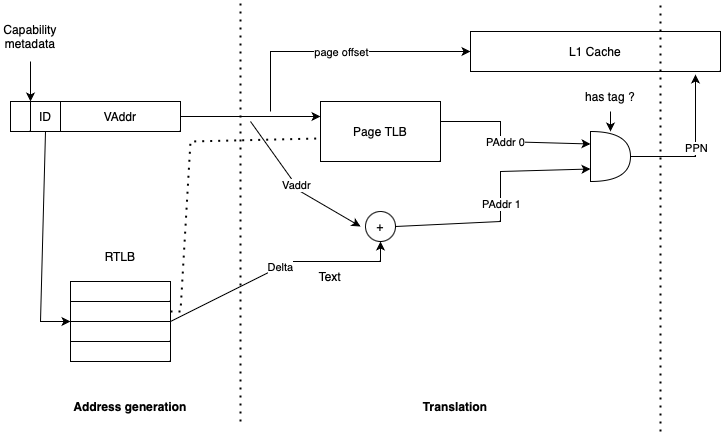

The diagram above was exported from draw.io. Its source (the exported page's mxGraphModel, read from the mxfile embedded in the PNG):
<mxGraphModel dx="695" dy="1718" grid="1" gridSize="10" guides="1" tooltips="1" connect="1" arrows="1" fold="1" page="1" pageScale="1" pageWidth="827" pageHeight="1169" math="0" shadow="0">
  <root>
    <mxCell id="0" />
    <mxCell id="1" parent="0" />
    <mxCell id="B_8D_iWX-V5mQrey9REb-53" value="" style="rounded=0;whiteSpace=wrap;html=1;" vertex="1" parent="1">
      <mxGeometry x="30" y="80" width="150" height="30" as="geometry" />
    </mxCell>
    <mxCell id="B_8D_iWX-V5mQrey9REb-54" value="ID" style="rounded=0;whiteSpace=wrap;html=1;" vertex="1" parent="1">
      <mxGeometry x="30" y="80" width="30" height="30" as="geometry" />
    </mxCell>
    <mxCell id="B_8D_iWX-V5mQrey9REb-55" value="VAddr" style="rounded=0;whiteSpace=wrap;html=1;" vertex="1" parent="1">
      <mxGeometry x="60" y="80" width="120" height="30" as="geometry" />
    </mxCell>
    <mxCell id="B_8D_iWX-V5mQrey9REb-57" value="" style="endArrow=classic;html=1;rounded=0;exitX=1;exitY=0.5;exitDx=0;exitDy=0;" edge="1" parent="1" source="B_8D_iWX-V5mQrey9REb-55">
      <mxGeometry width="50" height="50" relative="1" as="geometry">
        <mxPoint x="260" y="280" as="sourcePoint" />
        <mxPoint x="320" y="95" as="targetPoint" />
      </mxGeometry>
    </mxCell>
    <mxCell id="B_8D_iWX-V5mQrey9REb-58" value="Page TLB" style="rounded=0;whiteSpace=wrap;html=1;" vertex="1" parent="1">
      <mxGeometry x="320" y="80" width="120" height="60" as="geometry" />
    </mxCell>
    <mxCell id="B_8D_iWX-V5mQrey9REb-59" value="L1 Cache" style="rounded=0;whiteSpace=wrap;html=1;" vertex="1" parent="1">
      <mxGeometry x="470" y="10" width="250" height="40" as="geometry" />
    </mxCell>
    <mxCell id="B_8D_iWX-V5mQrey9REb-60" value="" style="endArrow=classic;html=1;rounded=0;entryX=0;entryY=0.5;entryDx=0;entryDy=0;" edge="1" parent="1" target="B_8D_iWX-V5mQrey9REb-59">
      <mxGeometry relative="1" as="geometry">
        <mxPoint x="270" y="90" as="sourcePoint" />
        <mxPoint x="280" y="10" as="targetPoint" />
        <Array as="points">
          <mxPoint x="270" y="30" />
        </Array>
      </mxGeometry>
    </mxCell>
    <mxCell id="B_8D_iWX-V5mQrey9REb-61" value="page offset" style="edgeLabel;resizable=0;html=1;align=center;verticalAlign=middle;" connectable="0" vertex="1" parent="B_8D_iWX-V5mQrey9REb-60">
      <mxGeometry relative="1" as="geometry" />
    </mxCell>
    <mxCell id="B_8D_iWX-V5mQrey9REb-62" value="" style="endArrow=none;dashed=1;html=1;dashPattern=1 3;strokeWidth=2;rounded=0;" edge="1" parent="1">
      <mxGeometry width="50" height="50" relative="1" as="geometry">
        <mxPoint x="240" y="400" as="sourcePoint" />
        <mxPoint x="240" y="-20" as="targetPoint" />
      </mxGeometry>
    </mxCell>
    <mxCell id="B_8D_iWX-V5mQrey9REb-63" value="+" style="ellipse;whiteSpace=wrap;html=1;aspect=fixed;" vertex="1" parent="1">
      <mxGeometry x="365" y="190" width="30" height="30" as="geometry" />
    </mxCell>
    <mxCell id="B_8D_iWX-V5mQrey9REb-67" value="" style="endArrow=classic;html=1;rounded=0;" edge="1" parent="1">
      <mxGeometry relative="1" as="geometry">
        <mxPoint x="250" y="100" as="sourcePoint" />
        <mxPoint x="360" y="205" as="targetPoint" />
        <Array as="points">
          <mxPoint x="300" y="170" />
        </Array>
      </mxGeometry>
    </mxCell>
    <mxCell id="B_8D_iWX-V5mQrey9REb-68" value="Vaddr" style="edgeLabel;resizable=0;html=1;align=center;verticalAlign=middle;" connectable="0" vertex="1" parent="B_8D_iWX-V5mQrey9REb-67">
      <mxGeometry relative="1" as="geometry" />
    </mxCell>
    <mxCell id="B_8D_iWX-V5mQrey9REb-69" value="" style="rounded=0;whiteSpace=wrap;html=1;" vertex="1" parent="1">
      <mxGeometry x="70" y="260" width="100" height="80" as="geometry" />
    </mxCell>
    <mxCell id="B_8D_iWX-V5mQrey9REb-71" value="" style="rounded=0;whiteSpace=wrap;html=1;" vertex="1" parent="1">
      <mxGeometry x="70" y="260" width="100" height="20" as="geometry" />
    </mxCell>
    <mxCell id="B_8D_iWX-V5mQrey9REb-72" value="" style="rounded=0;whiteSpace=wrap;html=1;" vertex="1" parent="1">
      <mxGeometry x="70" y="280" width="100" height="30" as="geometry" />
    </mxCell>
    <mxCell id="B_8D_iWX-V5mQrey9REb-73" value="" style="rounded=0;whiteSpace=wrap;html=1;" vertex="1" parent="1">
      <mxGeometry x="70" y="300" width="100" height="20" as="geometry" />
    </mxCell>
    <mxCell id="B_8D_iWX-V5mQrey9REb-74" value="RTLB" style="text;html=1;strokeColor=none;fillColor=none;align=center;verticalAlign=middle;whiteSpace=wrap;rounded=0;" vertex="1" parent="1">
      <mxGeometry x="90" y="220" width="60" height="30" as="geometry" />
    </mxCell>
    <mxCell id="B_8D_iWX-V5mQrey9REb-75" value="" style="endArrow=classic;html=1;rounded=0;exitX=0.5;exitY=1;exitDx=0;exitDy=0;entryX=0;entryY=0;entryDx=0;entryDy=0;" edge="1" parent="1" source="B_8D_iWX-V5mQrey9REb-54" target="B_8D_iWX-V5mQrey9REb-73">
      <mxGeometry width="50" height="50" relative="1" as="geometry">
        <mxPoint x="300" y="250" as="sourcePoint" />
        <mxPoint x="40" y="300" as="targetPoint" />
        <Array as="points">
          <mxPoint x="40" y="300" />
        </Array>
      </mxGeometry>
    </mxCell>
    <mxCell id="B_8D_iWX-V5mQrey9REb-77" value="" style="endArrow=classic;html=1;rounded=0;entryX=0.5;entryY=1;entryDx=0;entryDy=0;exitX=1;exitY=0;exitDx=0;exitDy=0;" edge="1" parent="1" source="B_8D_iWX-V5mQrey9REb-73" target="B_8D_iWX-V5mQrey9REb-63">
      <mxGeometry relative="1" as="geometry">
        <mxPoint x="180" y="300" as="sourcePoint" />
        <mxPoint x="390" y="240" as="targetPoint" />
        <Array as="points">
          <mxPoint x="290" y="240" />
          <mxPoint x="380" y="240" />
        </Array>
      </mxGeometry>
    </mxCell>
    <mxCell id="B_8D_iWX-V5mQrey9REb-78" value="Delta" style="edgeLabel;resizable=0;html=1;align=center;verticalAlign=middle;" connectable="0" vertex="1" parent="B_8D_iWX-V5mQrey9REb-77">
      <mxGeometry relative="1" as="geometry" />
    </mxCell>
    <mxCell id="B_8D_iWX-V5mQrey9REb-79" value="" style="endArrow=none;dashed=1;html=1;dashPattern=1 3;strokeWidth=2;rounded=0;" edge="1" parent="1">
      <mxGeometry width="50" height="50" relative="1" as="geometry">
        <mxPoint x="660" y="410" as="sourcePoint" />
        <mxPoint x="660" y="-20" as="targetPoint" />
      </mxGeometry>
    </mxCell>
    <mxCell id="B_8D_iWX-V5mQrey9REb-80" value="" style="shape=or;whiteSpace=wrap;html=1;" vertex="1" parent="1">
      <mxGeometry x="590" y="110" width="40" height="50" as="geometry" />
    </mxCell>
    <mxCell id="B_8D_iWX-V5mQrey9REb-81" value="" style="endArrow=none;dashed=1;html=1;dashPattern=1 3;strokeWidth=2;rounded=0;entryX=-0.025;entryY=0.617;entryDx=0;entryDy=0;entryPerimeter=0;" edge="1" parent="1" target="B_8D_iWX-V5mQrey9REb-58">
      <mxGeometry width="50" height="50" relative="1" as="geometry">
        <mxPoint x="170" y="290" as="sourcePoint" />
        <mxPoint x="200" y="120" as="targetPoint" />
        <Array as="points">
          <mxPoint x="180" y="290" />
          <mxPoint x="190" y="120" />
        </Array>
      </mxGeometry>
    </mxCell>
    <mxCell id="B_8D_iWX-V5mQrey9REb-83" value="" style="endArrow=classic;html=1;rounded=0;entryX=0;entryY=0.25;entryDx=0;entryDy=0;entryPerimeter=0;" edge="1" parent="1" target="B_8D_iWX-V5mQrey9REb-80">
      <mxGeometry relative="1" as="geometry">
        <mxPoint x="440" y="100" as="sourcePoint" />
        <mxPoint x="520" y="170" as="targetPoint" />
        <Array as="points">
          <mxPoint x="500" y="100" />
          <mxPoint x="500" y="120" />
        </Array>
      </mxGeometry>
    </mxCell>
    <mxCell id="B_8D_iWX-V5mQrey9REb-84" value="PAddr 0" style="edgeLabel;resizable=0;html=1;align=center;verticalAlign=middle;" connectable="0" vertex="1" parent="B_8D_iWX-V5mQrey9REb-83">
      <mxGeometry relative="1" as="geometry" />
    </mxCell>
    <mxCell id="B_8D_iWX-V5mQrey9REb-90" value="" style="endArrow=classic;html=1;rounded=0;exitX=1;exitY=0.5;exitDx=0;exitDy=0;entryX=0;entryY=0.75;entryDx=0;entryDy=0;entryPerimeter=0;" edge="1" parent="1" source="B_8D_iWX-V5mQrey9REb-63" target="B_8D_iWX-V5mQrey9REb-80">
      <mxGeometry relative="1" as="geometry">
        <mxPoint x="360" y="190" as="sourcePoint" />
        <mxPoint x="580" y="150" as="targetPoint" />
        <Array as="points">
          <mxPoint x="500" y="200" />
          <mxPoint x="500" y="150" />
        </Array>
      </mxGeometry>
    </mxCell>
    <mxCell id="B_8D_iWX-V5mQrey9REb-91" value="PAddr 1" style="edgeLabel;resizable=0;html=1;align=center;verticalAlign=middle;" connectable="0" vertex="1" parent="B_8D_iWX-V5mQrey9REb-90">
      <mxGeometry relative="1" as="geometry" />
    </mxCell>
    <mxCell id="B_8D_iWX-V5mQrey9REb-92" value="" style="endArrow=classic;html=1;rounded=0;" edge="1" parent="1">
      <mxGeometry width="50" height="50" relative="1" as="geometry">
        <mxPoint x="610" y="90" as="sourcePoint" />
        <mxPoint x="610" y="110" as="targetPoint" />
      </mxGeometry>
    </mxCell>
    <mxCell id="B_8D_iWX-V5mQrey9REb-94" value="has tag ?" style="text;html=1;strokeColor=none;fillColor=none;align=center;verticalAlign=middle;whiteSpace=wrap;rounded=0;" vertex="1" parent="1">
      <mxGeometry x="580" y="60" width="60" height="30" as="geometry" />
    </mxCell>
    <mxCell id="B_8D_iWX-V5mQrey9REb-95" value="" style="endArrow=classic;html=1;rounded=0;exitX=1;exitY=0.5;exitDx=0;exitDy=0;exitPerimeter=0;entryX=0.9;entryY=1.075;entryDx=0;entryDy=0;entryPerimeter=0;" edge="1" parent="1" source="B_8D_iWX-V5mQrey9REb-80" target="B_8D_iWX-V5mQrey9REb-59">
      <mxGeometry relative="1" as="geometry">
        <mxPoint x="330" y="110" as="sourcePoint" />
        <mxPoint x="720" y="130" as="targetPoint" />
        <Array as="points">
          <mxPoint x="695" y="135" />
        </Array>
      </mxGeometry>
    </mxCell>
    <mxCell id="B_8D_iWX-V5mQrey9REb-96" value="PPN" style="edgeLabel;resizable=0;html=1;align=center;verticalAlign=middle;" connectable="0" vertex="1" parent="B_8D_iWX-V5mQrey9REb-95">
      <mxGeometry relative="1" as="geometry" />
    </mxCell>
    <mxCell id="B_8D_iWX-V5mQrey9REb-97" value="Text" style="text;html=1;strokeColor=none;fillColor=none;align=center;verticalAlign=middle;whiteSpace=wrap;rounded=0;" vertex="1" parent="1">
      <mxGeometry x="300" y="240" width="60" height="30" as="geometry" />
    </mxCell>
    <mxCell id="B_8D_iWX-V5mQrey9REb-99" value="&lt;b&gt;Address generation&lt;/b&gt;" style="text;html=1;strokeColor=none;fillColor=none;align=center;verticalAlign=middle;whiteSpace=wrap;rounded=0;" vertex="1" parent="1">
      <mxGeometry x="70" y="370" width="120" height="30" as="geometry" />
    </mxCell>
    <mxCell id="B_8D_iWX-V5mQrey9REb-100" value="&lt;b&gt;Translation&lt;/b&gt;" style="text;html=1;strokeColor=none;fillColor=none;align=center;verticalAlign=middle;whiteSpace=wrap;rounded=0;" vertex="1" parent="1">
      <mxGeometry x="395" y="370" width="120" height="30" as="geometry" />
    </mxCell>
    <mxCell id="B_8D_iWX-V5mQrey9REb-101" value="" style="rounded=0;whiteSpace=wrap;html=1;" vertex="1" parent="1">
      <mxGeometry x="10" y="80" width="20" height="30" as="geometry" />
    </mxCell>
    <mxCell id="B_8D_iWX-V5mQrey9REb-102" value="" style="endArrow=classic;html=1;rounded=0;entryX=1;entryY=0;entryDx=0;entryDy=0;" edge="1" parent="1" target="B_8D_iWX-V5mQrey9REb-101">
      <mxGeometry width="50" height="50" relative="1" as="geometry">
        <mxPoint x="30" y="40" as="sourcePoint" />
        <mxPoint x="90" as="targetPoint" />
      </mxGeometry>
    </mxCell>
    <mxCell id="B_8D_iWX-V5mQrey9REb-103" value="Capability metadata" style="text;html=1;strokeColor=none;fillColor=none;align=center;verticalAlign=middle;whiteSpace=wrap;rounded=0;" vertex="1" parent="1">
      <mxGeometry width="60" height="30" as="geometry" />
    </mxCell>
  </root>
</mxGraphModel>